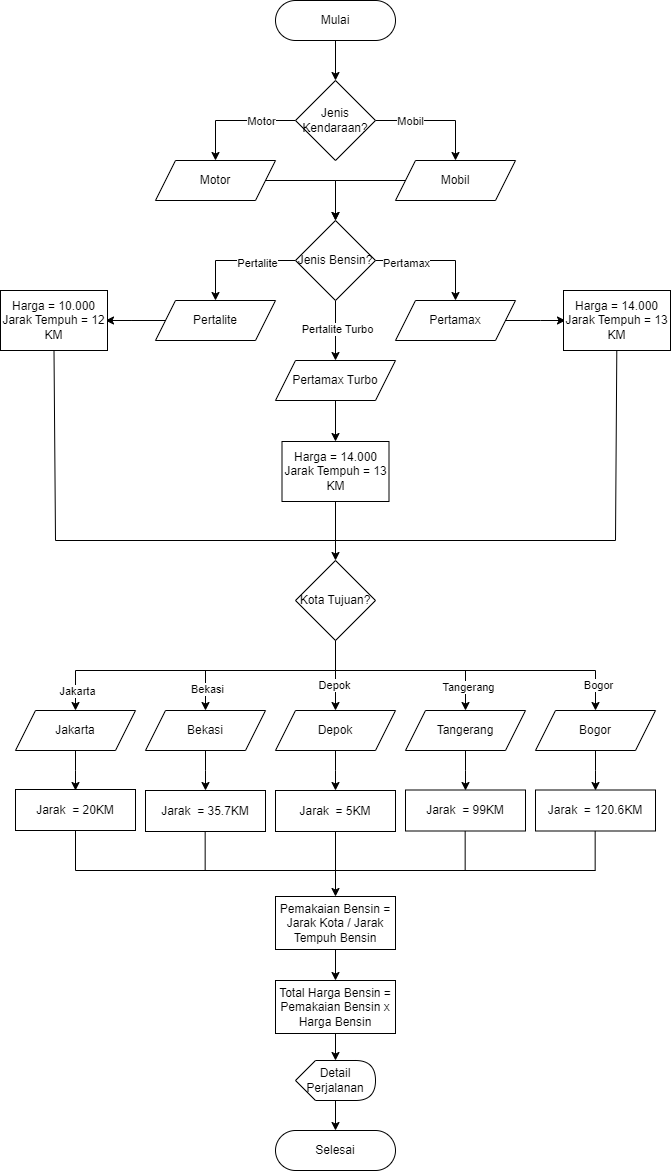

The diagram above was exported from draw.io. Its source (the exported page's mxGraphModel, read from the mxfile embedded in the PNG):
<mxGraphModel dx="978" dy="573" grid="1" gridSize="10" guides="1" tooltips="1" connect="1" arrows="1" fold="1" page="0" pageScale="1" pageWidth="850" pageHeight="1100" math="0" shadow="0">
  <root>
    <mxCell id="0" />
    <mxCell id="1" parent="0" />
    <mxCell id="P38p2Gc78thUC_PQus4O-9" value="" style="edgeStyle=orthogonalEdgeStyle;rounded=0;orthogonalLoop=1;jettySize=auto;html=1;" edge="1" parent="1" source="P38p2Gc78thUC_PQus4O-1" target="P38p2Gc78thUC_PQus4O-8">
      <mxGeometry relative="1" as="geometry" />
    </mxCell>
    <mxCell id="P38p2Gc78thUC_PQus4O-1" value="Mulai" style="rounded=1;whiteSpace=wrap;html=1;arcSize=50;" vertex="1" parent="1">
      <mxGeometry x="380" y="50" width="120" height="40" as="geometry" />
    </mxCell>
    <mxCell id="P38p2Gc78thUC_PQus4O-19" style="edgeStyle=orthogonalEdgeStyle;rounded=0;orthogonalLoop=1;jettySize=auto;html=1;entryX=0.5;entryY=0;entryDx=0;entryDy=0;" edge="1" parent="1" source="P38p2Gc78thUC_PQus4O-2" target="P38p2Gc78thUC_PQus4O-15">
      <mxGeometry relative="1" as="geometry" />
    </mxCell>
    <mxCell id="P38p2Gc78thUC_PQus4O-2" value="Motor" style="shape=parallelogram;perimeter=parallelogramPerimeter;whiteSpace=wrap;html=1;fixedSize=1;" vertex="1" parent="1">
      <mxGeometry x="260" y="210" width="120" height="40" as="geometry" />
    </mxCell>
    <mxCell id="P38p2Gc78thUC_PQus4O-36" value="" style="edgeStyle=orthogonalEdgeStyle;rounded=0;orthogonalLoop=1;jettySize=auto;html=1;" edge="1" parent="1" source="P38p2Gc78thUC_PQus4O-3">
      <mxGeometry relative="1" as="geometry">
        <mxPoint x="210" y="370" as="targetPoint" />
      </mxGeometry>
    </mxCell>
    <mxCell id="P38p2Gc78thUC_PQus4O-3" value="Pertalite" style="shape=parallelogram;perimeter=parallelogramPerimeter;whiteSpace=wrap;html=1;fixedSize=1;" vertex="1" parent="1">
      <mxGeometry x="260" y="350" width="120" height="40" as="geometry" />
    </mxCell>
    <mxCell id="P38p2Gc78thUC_PQus4O-12" style="edgeStyle=orthogonalEdgeStyle;rounded=0;orthogonalLoop=1;jettySize=auto;html=1;entryX=0.5;entryY=0;entryDx=0;entryDy=0;" edge="1" parent="1" source="P38p2Gc78thUC_PQus4O-8" target="P38p2Gc78thUC_PQus4O-11">
      <mxGeometry relative="1" as="geometry" />
    </mxCell>
    <mxCell id="P38p2Gc78thUC_PQus4O-13" value="Mobil" style="edgeLabel;html=1;align=center;verticalAlign=middle;resizable=0;points=[];" vertex="1" connectable="0" parent="P38p2Gc78thUC_PQus4O-12">
      <mxGeometry x="-0.4167" relative="1" as="geometry">
        <mxPoint as="offset" />
      </mxGeometry>
    </mxCell>
    <mxCell id="P38p2Gc78thUC_PQus4O-16" style="edgeStyle=orthogonalEdgeStyle;rounded=0;orthogonalLoop=1;jettySize=auto;html=1;entryX=0.5;entryY=0;entryDx=0;entryDy=0;" edge="1" parent="1" source="P38p2Gc78thUC_PQus4O-8" target="P38p2Gc78thUC_PQus4O-2">
      <mxGeometry relative="1" as="geometry" />
    </mxCell>
    <mxCell id="P38p2Gc78thUC_PQus4O-17" value="Motor" style="edgeLabel;html=1;align=center;verticalAlign=middle;resizable=0;points=[];" vertex="1" connectable="0" parent="P38p2Gc78thUC_PQus4O-16">
      <mxGeometry x="-0.4333" relative="1" as="geometry">
        <mxPoint as="offset" />
      </mxGeometry>
    </mxCell>
    <mxCell id="P38p2Gc78thUC_PQus4O-8" value="Jenis Kendaraan?" style="rhombus;whiteSpace=wrap;html=1;" vertex="1" parent="1">
      <mxGeometry x="400" y="130" width="80" height="80" as="geometry" />
    </mxCell>
    <mxCell id="P38p2Gc78thUC_PQus4O-18" style="edgeStyle=orthogonalEdgeStyle;rounded=0;orthogonalLoop=1;jettySize=auto;html=1;entryX=0.5;entryY=0;entryDx=0;entryDy=0;" edge="1" parent="1" source="P38p2Gc78thUC_PQus4O-11" target="P38p2Gc78thUC_PQus4O-15">
      <mxGeometry relative="1" as="geometry" />
    </mxCell>
    <mxCell id="P38p2Gc78thUC_PQus4O-11" value="Mobil" style="shape=parallelogram;perimeter=parallelogramPerimeter;whiteSpace=wrap;html=1;fixedSize=1;" vertex="1" parent="1">
      <mxGeometry x="500" y="210" width="120" height="40" as="geometry" />
    </mxCell>
    <mxCell id="P38p2Gc78thUC_PQus4O-22" style="edgeStyle=orthogonalEdgeStyle;rounded=0;orthogonalLoop=1;jettySize=auto;html=1;entryX=0.5;entryY=0;entryDx=0;entryDy=0;" edge="1" parent="1" source="P38p2Gc78thUC_PQus4O-15" target="P38p2Gc78thUC_PQus4O-20">
      <mxGeometry relative="1" as="geometry" />
    </mxCell>
    <mxCell id="P38p2Gc78thUC_PQus4O-25" value="Pertamax" style="edgeLabel;html=1;align=center;verticalAlign=middle;resizable=0;points=[];" vertex="1" connectable="0" parent="P38p2Gc78thUC_PQus4O-22">
      <mxGeometry x="-0.5" y="-2" relative="1" as="geometry">
        <mxPoint as="offset" />
      </mxGeometry>
    </mxCell>
    <mxCell id="P38p2Gc78thUC_PQus4O-23" style="edgeStyle=orthogonalEdgeStyle;rounded=0;orthogonalLoop=1;jettySize=auto;html=1;entryX=0.5;entryY=0;entryDx=0;entryDy=0;" edge="1" parent="1" source="P38p2Gc78thUC_PQus4O-15" target="P38p2Gc78thUC_PQus4O-3">
      <mxGeometry relative="1" as="geometry" />
    </mxCell>
    <mxCell id="P38p2Gc78thUC_PQus4O-26" value="Pertalite" style="edgeLabel;html=1;align=center;verticalAlign=middle;resizable=0;points=[];" vertex="1" connectable="0" parent="P38p2Gc78thUC_PQus4O-23">
      <mxGeometry x="-0.35" y="2" relative="1" as="geometry">
        <mxPoint as="offset" />
      </mxGeometry>
    </mxCell>
    <mxCell id="P38p2Gc78thUC_PQus4O-24" style="edgeStyle=orthogonalEdgeStyle;rounded=0;orthogonalLoop=1;jettySize=auto;html=1;entryX=0.5;entryY=0;entryDx=0;entryDy=0;" edge="1" parent="1" source="P38p2Gc78thUC_PQus4O-15" target="P38p2Gc78thUC_PQus4O-21">
      <mxGeometry relative="1" as="geometry" />
    </mxCell>
    <mxCell id="P38p2Gc78thUC_PQus4O-27" value="Pertalite Turbo" style="edgeLabel;html=1;align=center;verticalAlign=middle;resizable=0;points=[];" vertex="1" connectable="0" parent="P38p2Gc78thUC_PQus4O-24">
      <mxGeometry x="-0.0333" y="1" relative="1" as="geometry">
        <mxPoint as="offset" />
      </mxGeometry>
    </mxCell>
    <mxCell id="P38p2Gc78thUC_PQus4O-15" value="Jenis Bensin?" style="rhombus;whiteSpace=wrap;html=1;" vertex="1" parent="1">
      <mxGeometry x="400" y="270" width="80" height="80" as="geometry" />
    </mxCell>
    <mxCell id="P38p2Gc78thUC_PQus4O-31" value="" style="edgeStyle=orthogonalEdgeStyle;rounded=0;orthogonalLoop=1;jettySize=auto;html=1;" edge="1" parent="1" source="P38p2Gc78thUC_PQus4O-20">
      <mxGeometry relative="1" as="geometry">
        <mxPoint x="670" y="370" as="targetPoint" />
      </mxGeometry>
    </mxCell>
    <mxCell id="P38p2Gc78thUC_PQus4O-20" value="Pertamax" style="shape=parallelogram;perimeter=parallelogramPerimeter;whiteSpace=wrap;html=1;fixedSize=1;" vertex="1" parent="1">
      <mxGeometry x="500" y="350" width="120" height="40" as="geometry" />
    </mxCell>
    <mxCell id="P38p2Gc78thUC_PQus4O-95" value="" style="edgeStyle=orthogonalEdgeStyle;rounded=0;orthogonalLoop=1;jettySize=auto;html=1;" edge="1" parent="1" source="P38p2Gc78thUC_PQus4O-21" target="P38p2Gc78thUC_PQus4O-94">
      <mxGeometry relative="1" as="geometry" />
    </mxCell>
    <mxCell id="P38p2Gc78thUC_PQus4O-21" value="Pertamax Turbo" style="shape=parallelogram;perimeter=parallelogramPerimeter;whiteSpace=wrap;html=1;fixedSize=1;" vertex="1" parent="1">
      <mxGeometry x="380" y="410" width="120" height="40" as="geometry" />
    </mxCell>
    <mxCell id="P38p2Gc78thUC_PQus4O-42" value="Kota Tujuan?" style="rhombus;whiteSpace=wrap;html=1;" vertex="1" parent="1">
      <mxGeometry x="400" y="610" width="80" height="80" as="geometry" />
    </mxCell>
    <mxCell id="P38p2Gc78thUC_PQus4O-46" value="" style="endArrow=none;html=1;rounded=0;" edge="1" parent="1">
      <mxGeometry width="50" height="50" relative="1" as="geometry">
        <mxPoint x="440" y="590" as="sourcePoint" />
        <mxPoint x="720" y="590" as="targetPoint" />
      </mxGeometry>
    </mxCell>
    <mxCell id="P38p2Gc78thUC_PQus4O-48" value="" style="endArrow=none;html=1;rounded=0;" edge="1" parent="1">
      <mxGeometry width="50" height="50" relative="1" as="geometry">
        <mxPoint x="160" y="590" as="sourcePoint" />
        <mxPoint x="440" y="590" as="targetPoint" />
      </mxGeometry>
    </mxCell>
    <mxCell id="P38p2Gc78thUC_PQus4O-49" value="" style="endArrow=none;html=1;rounded=0;" edge="1" parent="1" target="P38p2Gc78thUC_PQus4O-93">
      <mxGeometry width="50" height="50" relative="1" as="geometry">
        <mxPoint x="720" y="590" as="sourcePoint" />
        <mxPoint x="720" y="470" as="targetPoint" />
      </mxGeometry>
    </mxCell>
    <mxCell id="P38p2Gc78thUC_PQus4O-50" value="" style="endArrow=none;html=1;rounded=0;entryX=0.5;entryY=1;entryDx=0;entryDy=0;" edge="1" parent="1" target="P38p2Gc78thUC_PQus4O-91">
      <mxGeometry width="50" height="50" relative="1" as="geometry">
        <mxPoint x="160" y="590" as="sourcePoint" />
        <mxPoint x="160" y="470" as="targetPoint" />
      </mxGeometry>
    </mxCell>
    <mxCell id="P38p2Gc78thUC_PQus4O-78" value="" style="edgeStyle=orthogonalEdgeStyle;rounded=0;orthogonalLoop=1;jettySize=auto;html=1;" edge="1" parent="1" source="P38p2Gc78thUC_PQus4O-51">
      <mxGeometry relative="1" as="geometry">
        <mxPoint x="440" y="840" as="targetPoint" />
      </mxGeometry>
    </mxCell>
    <mxCell id="P38p2Gc78thUC_PQus4O-51" value="Depok" style="shape=parallelogram;perimeter=parallelogramPerimeter;whiteSpace=wrap;html=1;fixedSize=1;" vertex="1" parent="1">
      <mxGeometry x="380" y="760" width="120" height="40" as="geometry" />
    </mxCell>
    <mxCell id="P38p2Gc78thUC_PQus4O-79" value="" style="edgeStyle=orthogonalEdgeStyle;rounded=0;orthogonalLoop=1;jettySize=auto;html=1;" edge="1" parent="1" source="P38p2Gc78thUC_PQus4O-52">
      <mxGeometry relative="1" as="geometry">
        <mxPoint x="570" y="840" as="targetPoint" />
      </mxGeometry>
    </mxCell>
    <mxCell id="P38p2Gc78thUC_PQus4O-52" value="Tangerang" style="shape=parallelogram;perimeter=parallelogramPerimeter;whiteSpace=wrap;html=1;fixedSize=1;" vertex="1" parent="1">
      <mxGeometry x="510" y="760" width="120" height="40" as="geometry" />
    </mxCell>
    <mxCell id="P38p2Gc78thUC_PQus4O-80" value="" style="edgeStyle=orthogonalEdgeStyle;rounded=0;orthogonalLoop=1;jettySize=auto;html=1;" edge="1" parent="1" source="P38p2Gc78thUC_PQus4O-53">
      <mxGeometry relative="1" as="geometry">
        <mxPoint x="700" y="840" as="targetPoint" />
      </mxGeometry>
    </mxCell>
    <mxCell id="P38p2Gc78thUC_PQus4O-53" value="Bogor" style="shape=parallelogram;perimeter=parallelogramPerimeter;whiteSpace=wrap;html=1;fixedSize=1;" vertex="1" parent="1">
      <mxGeometry x="640" y="760" width="120" height="40" as="geometry" />
    </mxCell>
    <mxCell id="P38p2Gc78thUC_PQus4O-77" value="" style="edgeStyle=orthogonalEdgeStyle;rounded=0;orthogonalLoop=1;jettySize=auto;html=1;" edge="1" parent="1" source="P38p2Gc78thUC_PQus4O-54">
      <mxGeometry relative="1" as="geometry">
        <mxPoint x="310" y="840" as="targetPoint" />
      </mxGeometry>
    </mxCell>
    <mxCell id="P38p2Gc78thUC_PQus4O-54" value="Bekasi" style="shape=parallelogram;perimeter=parallelogramPerimeter;whiteSpace=wrap;html=1;fixedSize=1;" vertex="1" parent="1">
      <mxGeometry x="250" y="760" width="120" height="40" as="geometry" />
    </mxCell>
    <mxCell id="P38p2Gc78thUC_PQus4O-72" style="edgeStyle=orthogonalEdgeStyle;rounded=0;orthogonalLoop=1;jettySize=auto;html=1;entryX=0.5;entryY=0;entryDx=0;entryDy=0;" edge="1" parent="1" source="P38p2Gc78thUC_PQus4O-55">
      <mxGeometry relative="1" as="geometry">
        <mxPoint x="180" y="840" as="targetPoint" />
      </mxGeometry>
    </mxCell>
    <mxCell id="P38p2Gc78thUC_PQus4O-55" value="Jakarta" style="shape=parallelogram;perimeter=parallelogramPerimeter;whiteSpace=wrap;html=1;fixedSize=1;" vertex="1" parent="1">
      <mxGeometry x="120" y="760" width="120" height="40" as="geometry" />
    </mxCell>
    <mxCell id="P38p2Gc78thUC_PQus4O-57" value="" style="endArrow=none;html=1;rounded=0;" edge="1" parent="1">
      <mxGeometry width="50" height="50" relative="1" as="geometry">
        <mxPoint x="180" y="720" as="sourcePoint" />
        <mxPoint x="700" y="720" as="targetPoint" />
      </mxGeometry>
    </mxCell>
    <mxCell id="P38p2Gc78thUC_PQus4O-58" value="" style="endArrow=none;html=1;rounded=0;" edge="1" parent="1">
      <mxGeometry width="50" height="50" relative="1" as="geometry">
        <mxPoint x="440" y="720" as="sourcePoint" />
        <mxPoint x="440" y="690" as="targetPoint" />
      </mxGeometry>
    </mxCell>
    <mxCell id="P38p2Gc78thUC_PQus4O-59" value="" style="endArrow=classic;html=1;rounded=0;" edge="1" parent="1">
      <mxGeometry width="50" height="50" relative="1" as="geometry">
        <mxPoint x="180" y="720" as="sourcePoint" />
        <mxPoint x="180" y="760" as="targetPoint" />
      </mxGeometry>
    </mxCell>
    <mxCell id="P38p2Gc78thUC_PQus4O-64" value="Jakarta" style="edgeLabel;html=1;align=center;verticalAlign=middle;resizable=0;points=[];" vertex="1" connectable="0" parent="P38p2Gc78thUC_PQus4O-59">
      <mxGeometry x="0.0167" y="1" relative="1" as="geometry">
        <mxPoint as="offset" />
      </mxGeometry>
    </mxCell>
    <mxCell id="P38p2Gc78thUC_PQus4O-60" value="" style="endArrow=classic;html=1;rounded=0;" edge="1" parent="1">
      <mxGeometry width="50" height="50" relative="1" as="geometry">
        <mxPoint x="310" y="720" as="sourcePoint" />
        <mxPoint x="310" y="760" as="targetPoint" />
      </mxGeometry>
    </mxCell>
    <mxCell id="P38p2Gc78thUC_PQus4O-66" value="Bekasi" style="edgeLabel;html=1;align=center;verticalAlign=middle;resizable=0;points=[];" vertex="1" connectable="0" parent="P38p2Gc78thUC_PQus4O-60">
      <mxGeometry x="-0.0389" y="1" relative="1" as="geometry">
        <mxPoint as="offset" />
      </mxGeometry>
    </mxCell>
    <mxCell id="P38p2Gc78thUC_PQus4O-61" value="" style="endArrow=classic;html=1;rounded=0;" edge="1" parent="1">
      <mxGeometry width="50" height="50" relative="1" as="geometry">
        <mxPoint x="440" y="720" as="sourcePoint" />
        <mxPoint x="440" y="760" as="targetPoint" />
      </mxGeometry>
    </mxCell>
    <mxCell id="P38p2Gc78thUC_PQus4O-67" value="Depok" style="edgeLabel;html=1;align=center;verticalAlign=middle;resizable=0;points=[];" vertex="1" connectable="0" parent="P38p2Gc78thUC_PQus4O-61">
      <mxGeometry x="-0.2611" y="-2" relative="1" as="geometry">
        <mxPoint as="offset" />
      </mxGeometry>
    </mxCell>
    <mxCell id="P38p2Gc78thUC_PQus4O-62" value="" style="endArrow=classic;html=1;rounded=0;" edge="1" parent="1">
      <mxGeometry width="50" height="50" relative="1" as="geometry">
        <mxPoint x="570" y="720" as="sourcePoint" />
        <mxPoint x="570" y="760" as="targetPoint" />
      </mxGeometry>
    </mxCell>
    <mxCell id="P38p2Gc78thUC_PQus4O-68" value="Tangerang" style="edgeLabel;html=1;align=center;verticalAlign=middle;resizable=0;points=[];" vertex="1" connectable="0" parent="P38p2Gc78thUC_PQus4O-62">
      <mxGeometry x="-0.15" y="2" relative="1" as="geometry">
        <mxPoint as="offset" />
      </mxGeometry>
    </mxCell>
    <mxCell id="P38p2Gc78thUC_PQus4O-63" value="" style="endArrow=classic;html=1;rounded=0;" edge="1" parent="1">
      <mxGeometry width="50" height="50" relative="1" as="geometry">
        <mxPoint x="700" y="720" as="sourcePoint" />
        <mxPoint x="700" y="760" as="targetPoint" />
      </mxGeometry>
    </mxCell>
    <mxCell id="P38p2Gc78thUC_PQus4O-69" value="Bogor" style="edgeLabel;html=1;align=center;verticalAlign=middle;resizable=0;points=[];" vertex="1" connectable="0" parent="P38p2Gc78thUC_PQus4O-63">
      <mxGeometry x="-0.2611" y="2" relative="1" as="geometry">
        <mxPoint as="offset" />
      </mxGeometry>
    </mxCell>
    <mxCell id="P38p2Gc78thUC_PQus4O-110" value="" style="edgeStyle=orthogonalEdgeStyle;rounded=0;orthogonalLoop=1;jettySize=auto;html=1;" edge="1" parent="1" source="P38p2Gc78thUC_PQus4O-82" target="P38p2Gc78thUC_PQus4O-105">
      <mxGeometry relative="1" as="geometry" />
    </mxCell>
    <mxCell id="P38p2Gc78thUC_PQus4O-82" value="Detail Perjalanan" style="shape=display;whiteSpace=wrap;html=1;" vertex="1" parent="1">
      <mxGeometry x="400" y="1110" width="80" height="40" as="geometry" />
    </mxCell>
    <mxCell id="P38p2Gc78thUC_PQus4O-86" value="" style="endArrow=none;html=1;rounded=0;" edge="1" parent="1">
      <mxGeometry width="50" height="50" relative="1" as="geometry">
        <mxPoint x="180" y="920" as="sourcePoint" />
        <mxPoint x="700" y="920" as="targetPoint" />
      </mxGeometry>
    </mxCell>
    <mxCell id="P38p2Gc78thUC_PQus4O-87" value="" style="endArrow=none;html=1;rounded=0;" edge="1" parent="1">
      <mxGeometry width="50" height="50" relative="1" as="geometry">
        <mxPoint x="180" y="920" as="sourcePoint" />
        <mxPoint x="180" y="880" as="targetPoint" />
      </mxGeometry>
    </mxCell>
    <mxCell id="P38p2Gc78thUC_PQus4O-88" value="" style="endArrow=none;html=1;rounded=0;" edge="1" parent="1">
      <mxGeometry width="50" height="50" relative="1" as="geometry">
        <mxPoint x="309.65999999999997" y="920" as="sourcePoint" />
        <mxPoint x="309.65999999999997" y="880" as="targetPoint" />
      </mxGeometry>
    </mxCell>
    <mxCell id="P38p2Gc78thUC_PQus4O-89" value="" style="endArrow=none;html=1;rounded=0;" edge="1" parent="1">
      <mxGeometry width="50" height="50" relative="1" as="geometry">
        <mxPoint x="569.6600000000001" y="920" as="sourcePoint" />
        <mxPoint x="569.6600000000001" y="880" as="targetPoint" />
      </mxGeometry>
    </mxCell>
    <mxCell id="P38p2Gc78thUC_PQus4O-90" value="" style="endArrow=none;html=1;rounded=0;" edge="1" parent="1">
      <mxGeometry width="50" height="50" relative="1" as="geometry">
        <mxPoint x="699.6600000000001" y="920" as="sourcePoint" />
        <mxPoint x="699.6600000000001" y="880" as="targetPoint" />
      </mxGeometry>
    </mxCell>
    <mxCell id="P38p2Gc78thUC_PQus4O-91" value="Harga = 10.000&lt;br&gt;Jarak Tempuh = 12 KM" style="rounded=0;whiteSpace=wrap;html=1;" vertex="1" parent="1">
      <mxGeometry x="105" y="340" width="107" height="60" as="geometry" />
    </mxCell>
    <mxCell id="P38p2Gc78thUC_PQus4O-93" value="Harga = 14.000&lt;br&gt;Jarak Tempuh = 13 KM" style="rounded=0;whiteSpace=wrap;html=1;" vertex="1" parent="1">
      <mxGeometry x="668" y="340" width="107" height="60" as="geometry" />
    </mxCell>
    <mxCell id="P38p2Gc78thUC_PQus4O-96" value="" style="edgeStyle=orthogonalEdgeStyle;rounded=0;orthogonalLoop=1;jettySize=auto;html=1;" edge="1" parent="1" source="P38p2Gc78thUC_PQus4O-94" target="P38p2Gc78thUC_PQus4O-42">
      <mxGeometry relative="1" as="geometry" />
    </mxCell>
    <mxCell id="P38p2Gc78thUC_PQus4O-94" value="Harga = 14.000&lt;br&gt;Jarak Tempuh = 13 KM" style="rounded=0;whiteSpace=wrap;html=1;" vertex="1" parent="1">
      <mxGeometry x="386.5" y="491" width="107" height="60" as="geometry" />
    </mxCell>
    <mxCell id="P38p2Gc78thUC_PQus4O-97" value="Jarak&amp;nbsp; = 20KM" style="rounded=0;whiteSpace=wrap;html=1;" vertex="1" parent="1">
      <mxGeometry x="120" y="839" width="120" height="41" as="geometry" />
    </mxCell>
    <mxCell id="P38p2Gc78thUC_PQus4O-98" value="Jarak&amp;nbsp; = 35.7KM" style="rounded=0;whiteSpace=wrap;html=1;" vertex="1" parent="1">
      <mxGeometry x="250" y="840" width="120" height="41" as="geometry" />
    </mxCell>
    <mxCell id="P38p2Gc78thUC_PQus4O-106" style="edgeStyle=orthogonalEdgeStyle;rounded=0;orthogonalLoop=1;jettySize=auto;html=1;entryX=0.5;entryY=0;entryDx=0;entryDy=0;" edge="1" parent="1" source="P38p2Gc78thUC_PQus4O-99" target="P38p2Gc78thUC_PQus4O-103">
      <mxGeometry relative="1" as="geometry" />
    </mxCell>
    <mxCell id="P38p2Gc78thUC_PQus4O-99" value="Jarak&amp;nbsp; = 5KM" style="rounded=0;whiteSpace=wrap;html=1;" vertex="1" parent="1">
      <mxGeometry x="380" y="840" width="120" height="41" as="geometry" />
    </mxCell>
    <mxCell id="P38p2Gc78thUC_PQus4O-100" value="Jarak&amp;nbsp; = 99KM" style="rounded=0;whiteSpace=wrap;html=1;" vertex="1" parent="1">
      <mxGeometry x="510" y="839.5" width="120" height="41" as="geometry" />
    </mxCell>
    <mxCell id="P38p2Gc78thUC_PQus4O-102" value="Jarak&amp;nbsp; = 120.6KM" style="rounded=0;whiteSpace=wrap;html=1;" vertex="1" parent="1">
      <mxGeometry x="640" y="839.5" width="120" height="41" as="geometry" />
    </mxCell>
    <mxCell id="P38p2Gc78thUC_PQus4O-107" value="" style="edgeStyle=orthogonalEdgeStyle;rounded=0;orthogonalLoop=1;jettySize=auto;html=1;" edge="1" parent="1" source="P38p2Gc78thUC_PQus4O-103" target="P38p2Gc78thUC_PQus4O-104">
      <mxGeometry relative="1" as="geometry" />
    </mxCell>
    <mxCell id="P38p2Gc78thUC_PQus4O-103" value="Pemakaian Bensin = Jarak Kota / Jarak Tempuh Bensin" style="rounded=0;whiteSpace=wrap;html=1;" vertex="1" parent="1">
      <mxGeometry x="380" y="946" width="120" height="53" as="geometry" />
    </mxCell>
    <mxCell id="P38p2Gc78thUC_PQus4O-104" value="Total Harga Bensin =&lt;br&gt;Pemakaian Bensin x Harga Bensin" style="rounded=0;whiteSpace=wrap;html=1;" vertex="1" parent="1">
      <mxGeometry x="380" y="1030" width="120" height="53" as="geometry" />
    </mxCell>
    <mxCell id="P38p2Gc78thUC_PQus4O-105" value="Selesai" style="rounded=1;whiteSpace=wrap;html=1;arcSize=50;" vertex="1" parent="1">
      <mxGeometry x="380" y="1180" width="120" height="40" as="geometry" />
    </mxCell>
    <mxCell id="P38p2Gc78thUC_PQus4O-109" style="edgeStyle=orthogonalEdgeStyle;rounded=0;orthogonalLoop=1;jettySize=auto;html=1;entryX=0;entryY=0;entryDx=40;entryDy=0;entryPerimeter=0;" edge="1" parent="1" source="P38p2Gc78thUC_PQus4O-104" target="P38p2Gc78thUC_PQus4O-82">
      <mxGeometry relative="1" as="geometry" />
    </mxCell>
  </root>
</mxGraphModel>